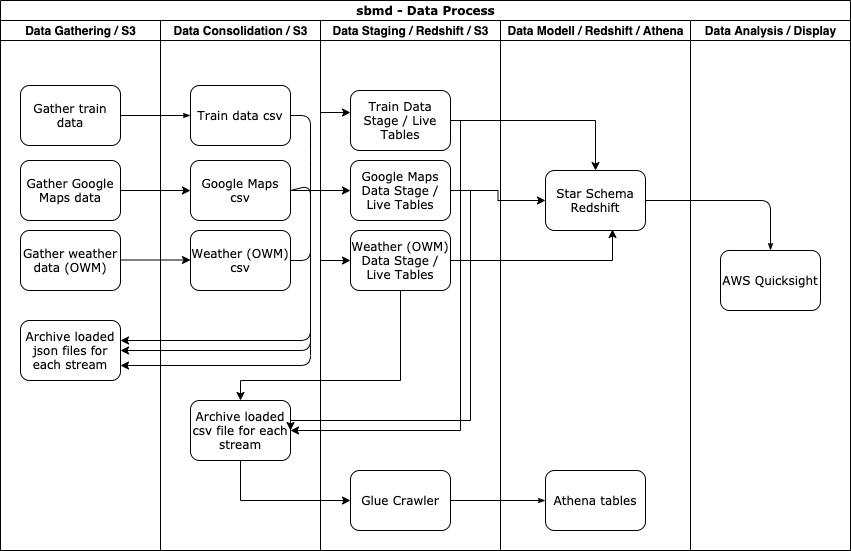

The diagram above was exported from draw.io. Its source (the exported page's mxGraphModel, read from the mxfile embedded in the PNG):
<mxGraphModel dx="1426" dy="826" grid="1" gridSize="10" guides="1" tooltips="1" connect="1" arrows="1" fold="1" page="1" pageScale="1" pageWidth="1100" pageHeight="850" background="#ffffff" math="0" shadow="0">
  <root>
    <mxCell id="0" />
    <mxCell id="1" parent="0" />
    <mxCell id="77e6c97f196da883-1" value="&lt;font style=&quot;font-size: 12px&quot;&gt;sbmd - Data Process&lt;/font&gt;" style="swimlane;html=1;childLayout=stackLayout;startSize=20;rounded=0;shadow=0;labelBackgroundColor=none;strokeWidth=1;fontFamily=Verdana;fontSize=8;align=center;" parent="1" vertex="1">
      <mxGeometry width="850" height="550" as="geometry" />
    </mxCell>
    <mxCell id="77e6c97f196da883-2" value="Data Gathering / S3" style="swimlane;html=1;startSize=20;" parent="77e6c97f196da883-1" vertex="1">
      <mxGeometry y="20" width="160" height="530" as="geometry" />
    </mxCell>
    <mxCell id="77e6c97f196da883-9" value="&lt;font style=&quot;font-size: 12px&quot;&gt;Gather Google Maps data&lt;/font&gt;" style="rounded=1;whiteSpace=wrap;html=1;shadow=0;labelBackgroundColor=none;strokeWidth=1;fontFamily=Verdana;fontSize=8;align=center;" parent="77e6c97f196da883-2" vertex="1">
      <mxGeometry x="20" y="140" width="100" height="60" as="geometry" />
    </mxCell>
    <mxCell id="77e6c97f196da883-8" value="&lt;font style=&quot;font-size: 12px&quot;&gt;Gather train data&lt;/font&gt;" style="rounded=1;whiteSpace=wrap;html=1;shadow=0;labelBackgroundColor=none;strokeWidth=1;fontFamily=Verdana;fontSize=8;align=center;" parent="77e6c97f196da883-2" vertex="1">
      <mxGeometry x="20" y="65" width="100" height="60" as="geometry" />
    </mxCell>
    <mxCell id="77e6c97f196da883-10" value="&lt;font style=&quot;font-size: 12px&quot;&gt;Gather weather data (OWM)&lt;/font&gt;" style="rounded=1;whiteSpace=wrap;html=1;shadow=0;labelBackgroundColor=none;strokeWidth=1;fontFamily=Verdana;fontSize=8;align=center;" parent="77e6c97f196da883-2" vertex="1">
      <mxGeometry x="20" y="210" width="100" height="60" as="geometry" />
    </mxCell>
    <mxCell id="ppc3hDYWSr7zAAzme-Ex-9" value="" style="endArrow=classic;html=1;fontSize=123;entryX=0;entryY=0.5;entryDx=0;entryDy=0;" edge="1" parent="77e6c97f196da883-2">
      <mxGeometry width="50" height="50" relative="1" as="geometry">
        <mxPoint x="120" y="239.5" as="sourcePoint" />
        <mxPoint x="190" y="239.5" as="targetPoint" />
      </mxGeometry>
    </mxCell>
    <mxCell id="ppc3hDYWSr7zAAzme-Ex-10" value="&lt;font style=&quot;font-size: 12px&quot;&gt;Archive loaded json files for each stream&lt;/font&gt;" style="rounded=1;whiteSpace=wrap;html=1;shadow=0;labelBackgroundColor=none;strokeWidth=1;fontFamily=Verdana;fontSize=8;align=center;" vertex="1" parent="77e6c97f196da883-2">
      <mxGeometry x="20" y="300" width="100" height="60" as="geometry" />
    </mxCell>
    <mxCell id="77e6c97f196da883-26" style="edgeStyle=orthogonalEdgeStyle;rounded=1;html=1;labelBackgroundColor=none;startArrow=none;startFill=0;startSize=5;endArrow=classicThin;endFill=1;endSize=5;jettySize=auto;orthogonalLoop=1;strokeWidth=1;fontFamily=Verdana;fontSize=8" parent="77e6c97f196da883-1" source="77e6c97f196da883-8" target="77e6c97f196da883-11" edge="1">
      <mxGeometry relative="1" as="geometry" />
    </mxCell>
    <mxCell id="107ba76e4e335f99-1" style="edgeStyle=orthogonalEdgeStyle;rounded=1;html=1;labelBackgroundColor=none;startArrow=none;startFill=0;startSize=5;endArrow=classicThin;endFill=1;endSize=5;jettySize=auto;orthogonalLoop=1;strokeWidth=1;fontFamily=Verdana;fontSize=8" parent="77e6c97f196da883-1" source="77e6c97f196da883-17" target="77e6c97f196da883-18" edge="1">
      <mxGeometry relative="1" as="geometry" />
    </mxCell>
    <mxCell id="107ba76e4e335f99-6" style="edgeStyle=orthogonalEdgeStyle;rounded=1;html=1;labelBackgroundColor=none;startArrow=none;startFill=0;startSize=5;endArrow=classicThin;endFill=1;endSize=5;jettySize=auto;orthogonalLoop=1;strokeWidth=1;fontFamily=Verdana;fontSize=8" parent="77e6c97f196da883-1" source="77e6c97f196da883-14" target="77e6c97f196da883-19" edge="1">
      <mxGeometry relative="1" as="geometry" />
    </mxCell>
    <mxCell id="77e6c97f196da883-3" value="Data Consolidation / S3" style="swimlane;html=1;startSize=20;" parent="77e6c97f196da883-1" vertex="1">
      <mxGeometry x="160" y="20" width="160" height="530" as="geometry" />
    </mxCell>
    <mxCell id="ppc3hDYWSr7zAAzme-Ex-14" value="" style="endArrow=classic;html=1;fontSize=123;entryX=1;entryY=0.5;entryDx=0;entryDy=0;exitX=1;exitY=0.5;exitDx=0;exitDy=0;" edge="1" parent="77e6c97f196da883-3" source="ppc3hDYWSr7zAAzme-Ex-6">
      <mxGeometry width="50" height="50" relative="1" as="geometry">
        <mxPoint x="130" y="110" as="sourcePoint" />
        <mxPoint x="-40" y="345" as="targetPoint" />
        <Array as="points">
          <mxPoint x="150" y="165" />
          <mxPoint x="150" y="235" />
          <mxPoint x="150" y="285" />
          <mxPoint x="150" y="315" />
          <mxPoint x="150" y="345" />
        </Array>
      </mxGeometry>
    </mxCell>
    <mxCell id="ppc3hDYWSr7zAAzme-Ex-8" value="&lt;font style=&quot;font-size: 12px&quot;&gt;Weather (OWM) csv&lt;/font&gt;" style="rounded=1;whiteSpace=wrap;html=1;shadow=0;labelBackgroundColor=none;strokeWidth=1;fontFamily=Verdana;fontSize=8;align=center;" vertex="1" parent="77e6c97f196da883-3">
      <mxGeometry x="30" y="210" width="100" height="60" as="geometry" />
    </mxCell>
    <mxCell id="77e6c97f196da883-11" value="&lt;font style=&quot;font-size: 12px&quot;&gt;Train data csv&lt;/font&gt;" style="rounded=1;whiteSpace=wrap;html=1;shadow=0;labelBackgroundColor=none;strokeWidth=1;fontFamily=Verdana;fontSize=8;align=center;" parent="77e6c97f196da883-3" vertex="1">
      <mxGeometry x="30" y="65" width="100" height="60" as="geometry" />
    </mxCell>
    <mxCell id="ppc3hDYWSr7zAAzme-Ex-6" value="&lt;font style=&quot;font-size: 12px&quot;&gt;Google Maps csv&lt;/font&gt;" style="rounded=1;whiteSpace=wrap;html=1;shadow=0;labelBackgroundColor=none;strokeWidth=1;fontFamily=Verdana;fontSize=8;align=center;" vertex="1" parent="77e6c97f196da883-3">
      <mxGeometry x="30" y="140" width="100" height="60" as="geometry" />
    </mxCell>
    <mxCell id="ppc3hDYWSr7zAAzme-Ex-15" value="" style="endArrow=classic;html=1;fontSize=123;entryX=1;entryY=0.5;entryDx=0;entryDy=0;exitX=1;exitY=0.5;exitDx=0;exitDy=0;" edge="1" parent="77e6c97f196da883-3" source="ppc3hDYWSr7zAAzme-Ex-8">
      <mxGeometry width="50" height="50" relative="1" as="geometry">
        <mxPoint x="130" y="145" as="sourcePoint" />
        <mxPoint x="-40" y="320" as="targetPoint" />
        <Array as="points">
          <mxPoint x="150" y="240" />
          <mxPoint x="150" y="210" />
          <mxPoint x="150" y="260" />
          <mxPoint x="150" y="290" />
          <mxPoint x="150" y="320" />
        </Array>
      </mxGeometry>
    </mxCell>
    <mxCell id="ppc3hDYWSr7zAAzme-Ex-21" value="&lt;font style=&quot;font-size: 12px&quot;&gt;Archive loaded csv file for each stream&lt;/font&gt;" style="rounded=1;whiteSpace=wrap;html=1;shadow=0;labelBackgroundColor=none;strokeWidth=1;fontFamily=Verdana;fontSize=8;align=center;" vertex="1" parent="77e6c97f196da883-3">
      <mxGeometry x="30" y="380" width="100" height="60" as="geometry" />
    </mxCell>
    <mxCell id="77e6c97f196da883-4" value="Data Staging / Redshift / S3" style="swimlane;html=1;startSize=20;" parent="77e6c97f196da883-1" vertex="1">
      <mxGeometry x="320" y="20" width="180" height="530" as="geometry">
        <mxRectangle x="320" y="20" width="30" height="770" as="alternateBounds" />
      </mxGeometry>
    </mxCell>
    <mxCell id="ppc3hDYWSr7zAAzme-Ex-16" value="&lt;font style=&quot;font-size: 12px&quot;&gt;Google Maps Data Stage / Live Tables&lt;/font&gt;" style="rounded=1;whiteSpace=wrap;html=1;shadow=0;labelBackgroundColor=none;strokeWidth=1;fontFamily=Verdana;fontSize=8;align=center;" vertex="1" parent="77e6c97f196da883-4">
      <mxGeometry x="30" y="140" width="100" height="60" as="geometry" />
    </mxCell>
    <mxCell id="ppc3hDYWSr7zAAzme-Ex-17" value="&lt;font style=&quot;font-size: 12px&quot;&gt;Weather (OWM) Data Stage / Live Tables&lt;/font&gt;" style="rounded=1;whiteSpace=wrap;html=1;shadow=0;labelBackgroundColor=none;strokeWidth=1;fontFamily=Verdana;fontSize=8;align=center;" vertex="1" parent="77e6c97f196da883-4">
      <mxGeometry x="30" y="210" width="100" height="60" as="geometry" />
    </mxCell>
    <mxCell id="77e6c97f196da883-12" value="&lt;font style=&quot;font-size: 12px&quot;&gt;Train Data Stage / Live Tables&lt;/font&gt;" style="rounded=1;whiteSpace=wrap;html=1;shadow=0;labelBackgroundColor=none;strokeWidth=1;fontFamily=Verdana;fontSize=8;align=center;" parent="77e6c97f196da883-4" vertex="1">
      <mxGeometry x="30" y="70" width="100" height="60" as="geometry" />
    </mxCell>
    <mxCell id="77e6c97f196da883-14" value="&lt;font style=&quot;font-size: 12px&quot;&gt;Glue Crawler&lt;/font&gt;" style="rounded=1;whiteSpace=wrap;html=1;shadow=0;labelBackgroundColor=none;strokeWidth=1;fontFamily=Verdana;fontSize=8;align=center;" parent="77e6c97f196da883-4" vertex="1">
      <mxGeometry x="30" y="450" width="100" height="60" as="geometry" />
    </mxCell>
    <mxCell id="77e6c97f196da883-5" value="Data Modell / Redshift / Athena" style="swimlane;html=1;startSize=20;" parent="77e6c97f196da883-1" vertex="1">
      <mxGeometry x="500" y="20" width="190" height="530" as="geometry" />
    </mxCell>
    <mxCell id="77e6c97f196da883-17" value="&lt;font style=&quot;font-size: 12px&quot;&gt;Star Schema Redshift&lt;/font&gt;" style="rounded=1;whiteSpace=wrap;html=1;shadow=0;labelBackgroundColor=none;strokeWidth=1;fontFamily=Verdana;fontSize=8;align=center;" parent="77e6c97f196da883-5" vertex="1">
      <mxGeometry x="45" y="150" width="100" height="60" as="geometry" />
    </mxCell>
    <mxCell id="77e6c97f196da883-19" value="&lt;font style=&quot;font-size: 12px&quot;&gt;Athena tables&lt;/font&gt;" style="rounded=1;whiteSpace=wrap;html=1;shadow=0;labelBackgroundColor=none;strokeWidth=1;fontFamily=Verdana;fontSize=8;align=center;" parent="77e6c97f196da883-5" vertex="1">
      <mxGeometry x="45" y="450" width="100" height="60" as="geometry" />
    </mxCell>
    <mxCell id="77e6c97f196da883-6" value="Data Analysis / Display" style="swimlane;html=1;startSize=20;" parent="77e6c97f196da883-1" vertex="1">
      <mxGeometry x="690" y="20" width="160" height="530" as="geometry" />
    </mxCell>
    <mxCell id="77e6c97f196da883-18" value="&lt;font style=&quot;font-size: 12px&quot;&gt;AWS Quicksight&lt;/font&gt;" style="rounded=1;whiteSpace=wrap;html=1;shadow=0;labelBackgroundColor=none;strokeWidth=1;fontFamily=Verdana;fontSize=8;align=center;" parent="77e6c97f196da883-6" vertex="1">
      <mxGeometry x="30" y="230" width="100" height="60" as="geometry" />
    </mxCell>
    <mxCell id="ppc3hDYWSr7zAAzme-Ex-7" value="" style="endArrow=classic;html=1;fontSize=123;entryX=0;entryY=0.5;entryDx=0;entryDy=0;exitX=1;exitY=0.5;exitDx=0;exitDy=0;" edge="1" parent="77e6c97f196da883-1" source="77e6c97f196da883-9" target="ppc3hDYWSr7zAAzme-Ex-6">
      <mxGeometry width="50" height="50" relative="1" as="geometry">
        <mxPoint x="120" y="210" as="sourcePoint" />
        <mxPoint x="170" y="160" as="targetPoint" />
      </mxGeometry>
    </mxCell>
    <mxCell id="ppc3hDYWSr7zAAzme-Ex-13" value="" style="endArrow=classic;html=1;fontSize=123;entryX=1;entryY=0.5;entryDx=0;entryDy=0;exitX=1;exitY=0.5;exitDx=0;exitDy=0;" edge="1" parent="77e6c97f196da883-1" source="77e6c97f196da883-11" target="ppc3hDYWSr7zAAzme-Ex-10">
      <mxGeometry width="50" height="50" relative="1" as="geometry">
        <mxPoint x="310" y="140" as="sourcePoint" />
        <mxPoint x="240" y="340" as="targetPoint" />
        <Array as="points">
          <mxPoint x="310" y="115" />
          <mxPoint x="310" y="140" />
          <mxPoint x="310" y="170" />
          <mxPoint x="310" y="240" />
          <mxPoint x="310" y="290" />
          <mxPoint x="310" y="320" />
          <mxPoint x="310" y="350" />
        </Array>
      </mxGeometry>
    </mxCell>
    <mxCell id="ppc3hDYWSr7zAAzme-Ex-18" style="edgeStyle=orthogonalEdgeStyle;rounded=0;orthogonalLoop=1;jettySize=auto;html=1;entryX=0;entryY=0.5;entryDx=0;entryDy=0;fontSize=123;" edge="1" parent="77e6c97f196da883-1" source="ppc3hDYWSr7zAAzme-Ex-6" target="ppc3hDYWSr7zAAzme-Ex-16">
      <mxGeometry relative="1" as="geometry" />
    </mxCell>
    <mxCell id="ppc3hDYWSr7zAAzme-Ex-19" style="edgeStyle=orthogonalEdgeStyle;rounded=0;orthogonalLoop=1;jettySize=auto;html=1;entryX=0;entryY=0.367;entryDx=0;entryDy=0;entryPerimeter=0;fontSize=123;" edge="1" parent="77e6c97f196da883-1" source="ppc3hDYWSr7zAAzme-Ex-6" target="77e6c97f196da883-12">
      <mxGeometry relative="1" as="geometry" />
    </mxCell>
    <mxCell id="ppc3hDYWSr7zAAzme-Ex-20" style="edgeStyle=orthogonalEdgeStyle;rounded=0;orthogonalLoop=1;jettySize=auto;html=1;fontSize=123;entryX=0;entryY=0.5;entryDx=0;entryDy=0;" edge="1" parent="77e6c97f196da883-1" source="ppc3hDYWSr7zAAzme-Ex-6" target="ppc3hDYWSr7zAAzme-Ex-17">
      <mxGeometry relative="1" as="geometry">
        <mxPoint x="340" y="260" as="targetPoint" />
      </mxGeometry>
    </mxCell>
    <mxCell id="ppc3hDYWSr7zAAzme-Ex-22" style="edgeStyle=orthogonalEdgeStyle;rounded=0;orthogonalLoop=1;jettySize=auto;html=1;entryX=1;entryY=0.5;entryDx=0;entryDy=0;fontSize=123;" edge="1" parent="77e6c97f196da883-1" source="77e6c97f196da883-12" target="ppc3hDYWSr7zAAzme-Ex-21">
      <mxGeometry relative="1" as="geometry">
        <Array as="points">
          <mxPoint x="460" y="120" />
          <mxPoint x="460" y="430" />
        </Array>
      </mxGeometry>
    </mxCell>
    <mxCell id="ppc3hDYWSr7zAAzme-Ex-23" style="edgeStyle=orthogonalEdgeStyle;rounded=0;orthogonalLoop=1;jettySize=auto;html=1;entryX=1;entryY=0.5;entryDx=0;entryDy=0;fontSize=123;" edge="1" parent="77e6c97f196da883-1" source="ppc3hDYWSr7zAAzme-Ex-16" target="ppc3hDYWSr7zAAzme-Ex-21">
      <mxGeometry relative="1" as="geometry">
        <Array as="points">
          <mxPoint x="470" y="190" />
          <mxPoint x="470" y="420" />
          <mxPoint x="290" y="420" />
        </Array>
      </mxGeometry>
    </mxCell>
    <mxCell id="ppc3hDYWSr7zAAzme-Ex-24" style="edgeStyle=orthogonalEdgeStyle;rounded=0;orthogonalLoop=1;jettySize=auto;html=1;fontSize=123;" edge="1" parent="77e6c97f196da883-1" source="ppc3hDYWSr7zAAzme-Ex-17" target="ppc3hDYWSr7zAAzme-Ex-21">
      <mxGeometry relative="1" as="geometry">
        <Array as="points">
          <mxPoint x="400" y="380" />
          <mxPoint x="240" y="380" />
        </Array>
      </mxGeometry>
    </mxCell>
    <mxCell id="ppc3hDYWSr7zAAzme-Ex-25" style="edgeStyle=orthogonalEdgeStyle;rounded=0;orthogonalLoop=1;jettySize=auto;html=1;fontSize=123;" edge="1" parent="77e6c97f196da883-1" source="ppc3hDYWSr7zAAzme-Ex-21" target="77e6c97f196da883-14">
      <mxGeometry relative="1" as="geometry">
        <Array as="points">
          <mxPoint x="240" y="500" />
        </Array>
      </mxGeometry>
    </mxCell>
    <mxCell id="ppc3hDYWSr7zAAzme-Ex-27" style="edgeStyle=orthogonalEdgeStyle;rounded=0;orthogonalLoop=1;jettySize=auto;html=1;entryX=0.5;entryY=0;entryDx=0;entryDy=0;fontSize=123;" edge="1" parent="77e6c97f196da883-1" source="77e6c97f196da883-12" target="77e6c97f196da883-17">
      <mxGeometry relative="1" as="geometry" />
    </mxCell>
    <mxCell id="ppc3hDYWSr7zAAzme-Ex-28" style="edgeStyle=orthogonalEdgeStyle;rounded=0;orthogonalLoop=1;jettySize=auto;html=1;entryX=0;entryY=0.5;entryDx=0;entryDy=0;fontSize=123;" edge="1" parent="77e6c97f196da883-1" source="ppc3hDYWSr7zAAzme-Ex-16" target="77e6c97f196da883-17">
      <mxGeometry relative="1" as="geometry" />
    </mxCell>
    <mxCell id="ppc3hDYWSr7zAAzme-Ex-29" style="edgeStyle=orthogonalEdgeStyle;rounded=0;orthogonalLoop=1;jettySize=auto;html=1;entryX=0.67;entryY=0.983;entryDx=0;entryDy=0;entryPerimeter=0;fontSize=123;" edge="1" parent="77e6c97f196da883-1" source="ppc3hDYWSr7zAAzme-Ex-17" target="77e6c97f196da883-17">
      <mxGeometry relative="1" as="geometry" />
    </mxCell>
  </root>
</mxGraphModel>